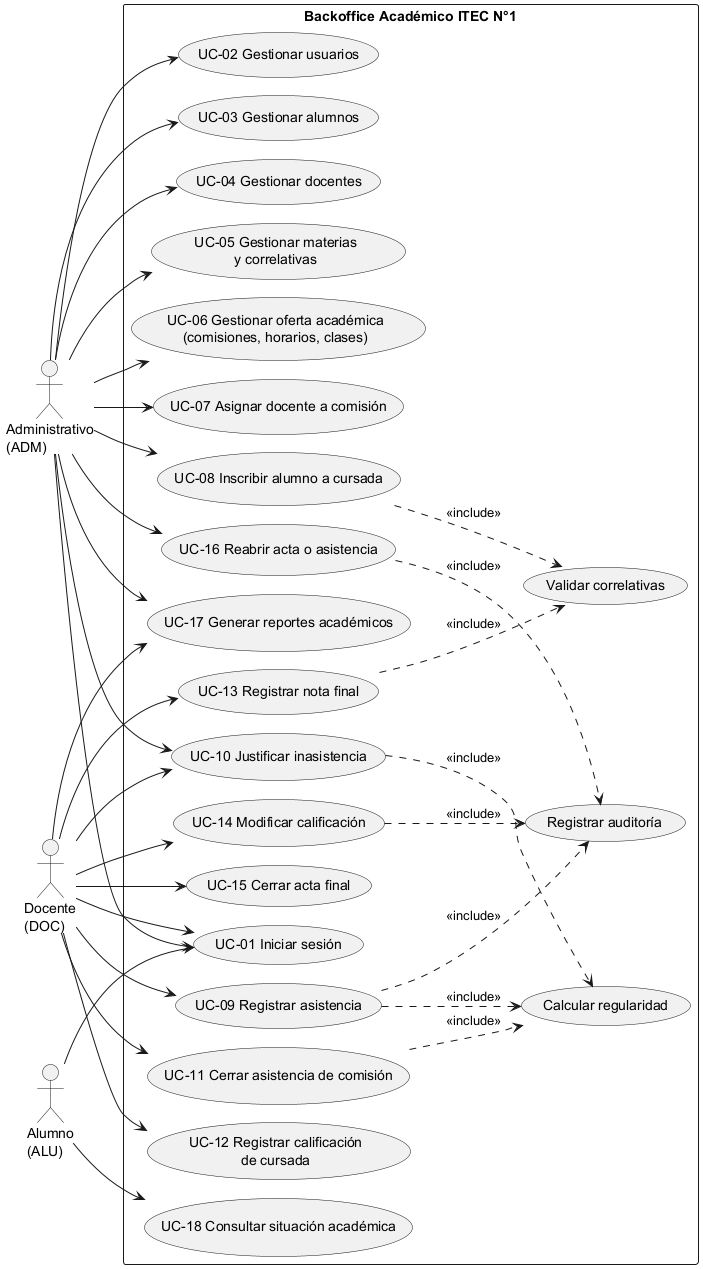

The diagram above was rendered by PlantUML. Its source (embedded in the PNG):
@startuml casos-de-uso
!pragma layout smetana
left to right direction
skinparam packageStyle rectangle
skinparam shadowing false

actor "Administrativo\n(ADM)" as ADM
actor "Docente\n(DOC)" as DOC
actor "Alumno\n(ALU)" as ALU

rectangle "Backoffice Académico ITEC N°1" {
  usecase "UC-01 Iniciar sesión" as UC01
  usecase "UC-02 Gestionar usuarios" as UC02
  usecase "UC-03 Gestionar alumnos" as UC03
  usecase "UC-04 Gestionar docentes" as UC04
  usecase "UC-05 Gestionar materias\ny correlativas" as UC05
  usecase "UC-06 Gestionar oferta académica\n(comisiones, horarios, clases)" as UC06
  usecase "UC-07 Asignar docente a comisión" as UC07
  usecase "UC-08 Inscribir alumno a cursada" as UC08
  usecase "UC-09 Registrar asistencia" as UC09
  usecase "UC-10 Justificar inasistencia" as UC10
  usecase "UC-11 Cerrar asistencia de comisión" as UC11
  usecase "UC-12 Registrar calificación\nde cursada" as UC12
  usecase "UC-13 Registrar nota final" as UC13
  usecase "UC-14 Modificar calificación" as UC14
  usecase "UC-15 Cerrar acta final" as UC15
  usecase "UC-16 Reabrir acta o asistencia" as UC16
  usecase "UC-17 Generar reportes académicos" as UC17
  usecase "UC-18 Consultar situación académica" as UC18
  usecase "Validar correlativas" as VC
  usecase "Calcular regularidad" as CR
  usecase "Registrar auditoría" as AUD
}

ADM --> UC01
DOC --> UC01
ALU --> UC01

ADM --> UC02
ADM --> UC03
ADM --> UC04
ADM --> UC05
ADM --> UC06
ADM --> UC07
ADM --> UC08
ADM --> UC10
ADM --> UC16
ADM --> UC17

DOC --> UC09
DOC --> UC10
DOC --> UC11
DOC --> UC12
DOC --> UC13
DOC --> UC14
DOC --> UC15
DOC --> UC17

ALU --> UC18

UC08 ..> VC : <<include>>
UC13 ..> VC : <<include>>
UC09 ..> CR : <<include>>
UC10 ..> CR : <<include>>
UC11 ..> CR : <<include>>
UC09 ..> AUD : <<include>>
UC14 ..> AUD : <<include>>
UC16 ..> AUD : <<include>>
@enduml